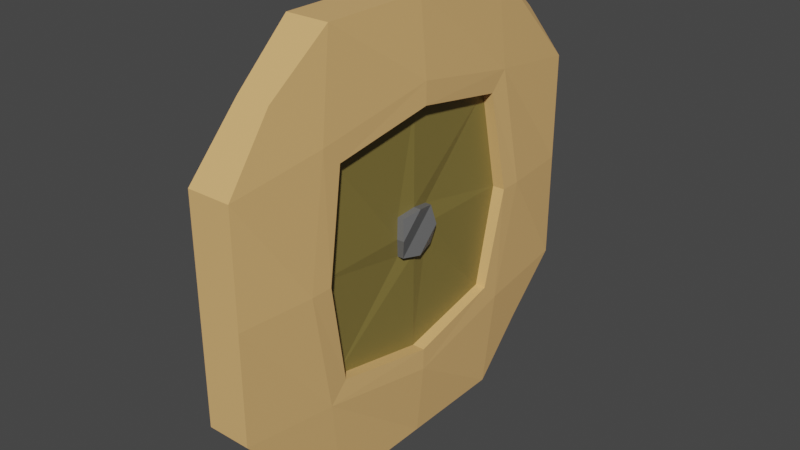 # Source: TargetStone.blend  (saved by Blender 2.83.19; exported with 4.5.12 LTS)
import bpy
from mathutils import Matrix  # noqa: F401  (used for matrix-valued properties, if any)

bpy.ops.wm.read_factory_settings(use_empty=True)
scene = bpy.context.scene
scene.name = 'Scene'

# ---- collections
col_collection = bpy.data.collections.new('Collection'); scene.collection.children.link(col_collection)

# ---- materials (node trees are filled in below, after node groups)
mat_material = bpy.data.materials.new('Material')
mat_material.alpha_threshold = 0.0
mat_material.use_transparent_shadow = False
mat_material.line_color = (0.0, 0.0, 0.0, 1.0)
mat_material_001 = bpy.data.materials.new('Material.001')
mat_material_001.use_transparent_shadow = False
mat_material_002 = bpy.data.materials.new('Material.002')
mat_material_002.use_transparent_shadow = False

# ---- material node trees
mat_material.use_nodes = True; mat_material.node_tree.nodes.clear()
_N = mat_material.node_tree.nodes; _L = mat_material.node_tree.links
n0 = _N.new('ShaderNodeOutputMaterial'); n0.name = 'Material Output'; n0.location = (300, 300)
n1 = _N.new('ShaderNodeBsdfPrincipled'); n1.name = 'Principled BSDF'; n1.location = (10, 300)
n1.distribution = 'GGX'
n1.subsurface_method = 'BURLEY'
n1.inputs[0].default_value = (0.8, 0.4732, 0.1845, 1.0)
n1.inputs[2].default_value = 0.4
n1.inputs[3].default_value = 1.45
n1.inputs[27].default_value = (0.0, 0.0, 0.0, 1.0)
n1.inputs[28].default_value = 1.0
_L.new(n1.outputs[0], n0.inputs[0])
n0.is_active_output = True
mat_material_001.use_nodes = True; mat_material_001.node_tree.nodes.clear()
_N = mat_material_001.node_tree.nodes; _L = mat_material_001.node_tree.links
n0 = _N.new('ShaderNodeBsdfPrincipled'); n0.name = 'Principled BSDF'; n0.location = (10, 300)
n0.distribution = 'GGX'
n0.subsurface_method = 'BURLEY'
n0.inputs[0].default_value = (0.2266, 0.1744, 0.04455, 1.0)
n0.inputs[3].default_value = 1.45
n0.inputs[27].default_value = (0.0, 0.0, 0.0, 1.0)
n0.inputs[28].default_value = 1.0
n1 = _N.new('ShaderNodeOutputMaterial'); n1.name = 'Material Output'; n1.location = (300, 300)
_L.new(n0.outputs[0], n1.inputs[0])
n1.is_active_output = True
mat_material_002.use_nodes = True; mat_material_002.node_tree.nodes.clear()
_N = mat_material_002.node_tree.nodes; _L = mat_material_002.node_tree.links
n0 = _N.new('ShaderNodeBsdfPrincipled'); n0.name = 'Principled BSDF'; n0.location = (10, 300)
n0.distribution = 'GGX'
n0.subsurface_method = 'BURLEY'
n0.inputs[0].default_value = (0.1413, 0.1413, 0.1413, 1.0)
n0.inputs[3].default_value = 1.45
n0.inputs[27].default_value = (0.0, 0.0, 0.0, 1.0)
n0.inputs[28].default_value = 1.0
n1 = _N.new('ShaderNodeOutputMaterial'); n1.name = 'Material Output'; n1.location = (300, 300)
_L.new(n0.outputs[0], n1.inputs[0])
n1.is_active_output = True

# ---- world
world_world = bpy.data.worlds.new('World'); scene.world = world_world
world_world.use_nodes = True; world_world.node_tree.nodes.clear()
_N = world_world.node_tree.nodes; _L = world_world.node_tree.links
n0 = _N.new('ShaderNodeOutputWorld'); n0.name = 'World Output'; n0.location = (300, 300)
n1 = _N.new('ShaderNodeBackground'); n1.name = 'Background'; n1.location = (10, 300)
n1.inputs[0].default_value = (0.05088, 0.05088, 0.05088, 1.0)
_L.new(n1.outputs[0], n0.inputs[0])
n0.is_active_output = True
world_world.color = (0.05088, 0.05088, 0.05088)
world_world.use_sun_shadow = False
world_world.sun_shadow_jitter_overblur = 0.0

# ---- meshes
me_cube = bpy.data.meshes.new('Cube')
me_cube.from_pydata([(1.0, 1.0, 1.0), (1.0, 1.0, -1.0), (1.0, -1.0, 1.0), (1.0, -1.0, -1.0), (-1.0, 1.0, 1.0), (-1.0, 1.0, -1.0), (-1.0, -1.0, 1.0), (-1.0, -1.0, -1.0), (1.292, 1.292, -1.305e-05), (-1.292, -1.292, -1.305e-05), (1.292, -1.292, -1.305e-05), (-1.292, 1.292, -1.305e-05), (-1.292, 0.0, -1.292), (1.292, 0.0, 1.292), (-1.292, 0.0, 1.292), (1.292, 0.0, -1.292), (-1.292, -1.292, 0.6459), (1.292, 1.292, 0.6459), (1.292, -1.292, 0.6459), (-1.292, 1.292, 0.6459), (1.708, 0.0, 0.8541), (-1.708, 0.0, 0.8541), (1.292, 1.292, -0.6456), (1.292, -1.292, -0.6456), (-1.292, 1.292, -0.6456), (-1.292, -1.292, -0.6456), (-1.708, 0.0, -0.7231), (1.708, 0.0, -0.7231), (-1.292, -0.646, -1.292), (1.292, -0.646, 1.292), (1.708, -0.7235, -5.035e-05), (-1.292, -0.646, 1.292), (1.292, -0.646, -1.292), (-1.708, -0.8542, -5.732e-05), (-1.438, -0.609, 0.609), (1.438, -0.609, 0.609), (-1.438, -0.609, -0.6087), (1.438, -0.609, -0.6087), (-1.292, 0.646, 1.292), (1.292, 0.646, -1.292), (-1.708, 0.7235, -5.035e-05), (-1.292, 0.646, -1.292), (1.292, 0.646, 1.292), (1.708, 0.8542, -5.732e-05), (1.438, 0.609, 0.609), (-1.438, 0.609, 0.609), (1.438, 0.609, -0.6087), (-1.438, 0.609, -0.6087), (-1.438, -0.719, 0.719), (-1.708, 0.0, 0.7235), (1.438, 0.719, 0.719), (1.708, 0.0, 0.7235), (1.438, 0.719, -0.7187), (1.708, 0.0, -0.8538), (-1.438, -0.719, -0.7187), (-1.708, 0.0, -0.8538), (1.438, -0.719, 0.719), (1.438, -0.719, -0.7187), (1.708, -0.8542, -5.732e-05), (-1.708, -0.7235, -5.035e-05), (-1.438, 0.719, 0.719), (-1.438, 0.719, -0.7187), (-1.708, 0.8542, -5.732e-05), (1.708, 0.7235, -5.035e-05), (0.9576, 0.1375, -1.909e-05), (-0.9576, -0.1375, -1.909e-05), (0.9576, 0.0, 0.7235), (-0.9576, 0.0, 0.1374), (-0.9576, 0.0, -0.7231), (0.9576, 0.0, -0.7231), (0.9576, -0.1375, -1.909e-05), (-0.9576, 0.7235, -5.035e-05), (-0.8061, -0.1157, 0.1157), (0.8061, 0.1157, 0.1157), (0.8061, 0.1158, -0.1153), (-0.8061, -0.1158, -0.1153), (0.8061, -0.1157, 0.1157), (0.8061, -0.1158, -0.1153), (-0.8061, 0.1157, 0.1157), (-0.8061, 0.1158, -0.1153), (-0.8061, -0.609, 0.609), (-0.9576, 0.0, 0.7235), (0.8061, 0.609, 0.609), (0.9576, 0.0, 0.1374), (0.8061, 0.609, -0.6087), (0.9576, 0.0, -0.1371), (-0.8061, -0.609, -0.6087), (-0.9576, 0.0, -0.1371), (0.8061, -0.609, 0.609), (0.8061, -0.609, -0.6087), (0.9576, -0.7235, -5.035e-05), (-0.9576, -0.7235, -5.035e-05), (-0.8061, 0.609, 0.609), (-0.8061, 0.609, -0.6087), (-0.9576, 0.1375, -1.909e-05), (0.9576, 0.7235, -5.035e-05), (1.404, 0.1375, -1.909e-05), (1.182, 0.0, -3.918e-05), (-1.404, -0.1375, -1.909e-05), (-1.182, 0.0, -3.918e-05), (1.404, 0.0, 0.1374), (-1.404, 0.0, 0.1374), (-1.404, 0.0, -0.1371), (1.404, 0.0, -0.1371), (1.404, -0.1375, -1.909e-05), (-1.404, 0.1375, -1.909e-05), (-1.182, -0.1157, 0.1157), (1.182, 0.1157, 0.1157), (1.182, 0.1158, -0.1153), (-1.182, -0.1158, -0.1153), (1.182, -0.1157, 0.1157), (1.182, -0.1158, -0.1153), (-1.182, 0.1157, 0.1157), (-1.182, 0.1158, -0.1153)], [], [(29, 31, 6, 2), (18, 2, 6, 16), (60, 38, 4, 19), (28, 32, 3, 7), (56, 29, 2, 18), (19, 4, 0, 17), (24, 11, 8, 22), (57, 58, 10, 23), (61, 62, 11, 24), (23, 10, 9, 25), (44, 51, 66, 82), (36, 59, 91, 86), (50, 42, 13, 20), (41, 39, 15, 12), (48, 31, 14, 21), (42, 38, 14, 13), (40, 47, 93, 71), (34, 49, 81, 80), (11, 19, 17, 8), (58, 56, 18, 10), (62, 60, 19, 11), (10, 18, 16, 9), (39, 52, 53, 15), (28, 54, 55, 12), (3, 23, 25, 7), (41, 61, 24, 5), (32, 57, 23, 3), (5, 24, 22, 1), (15, 53, 57, 32), (7, 25, 54, 28), (59, 34, 80, 91), (9, 16, 48, 33), (16, 6, 31, 48), (25, 9, 33, 54), (46, 63, 95, 84), (20, 13, 29, 56), (12, 15, 32, 28), (13, 14, 31, 29), (12, 55, 61, 41), (1, 22, 52, 39), (35, 30, 90, 88), (8, 17, 50, 43), (0, 4, 38, 42), (5, 1, 39, 41), (17, 0, 42, 50), (22, 8, 43, 52), (63, 44, 82, 95), (21, 14, 38, 60), (49, 34, 48, 21), (51, 44, 50, 20), (46, 27, 53, 52), (36, 26, 55, 54), (35, 51, 20, 56), (27, 37, 57, 53), (30, 35, 56, 58), (34, 59, 33, 48), (59, 36, 54, 33), (37, 30, 58, 57), (45, 49, 21, 60), (26, 47, 61, 55), (40, 45, 60, 62), (44, 63, 43, 50), (63, 46, 52, 43), (47, 40, 62, 61), (83, 76, 110, 100), (79, 87, 102, 113), (87, 75, 109, 102), (67, 78, 112, 101), (85, 74, 108, 103), (70, 77, 111, 104), (73, 83, 100, 107), (75, 65, 98, 109), (30, 37, 89, 90), (27, 46, 84, 69), (49, 45, 92, 81), (26, 36, 86, 68), (47, 26, 68, 93), (51, 35, 88, 66), (45, 40, 71, 92), (37, 27, 69, 89), (67, 72, 80, 81), (83, 73, 82, 66), (74, 85, 69, 84), (75, 87, 68, 86), (76, 83, 66, 88), (85, 77, 89, 69), (70, 76, 88, 90), (72, 65, 91, 80), (65, 75, 86, 91), (77, 70, 90, 89), (78, 67, 81, 92), (87, 79, 93, 68), (94, 78, 92, 71), (73, 64, 95, 82), (64, 74, 84, 95), (79, 94, 71, 93), (109, 98, 99, 102), (108, 96, 97, 103), (98, 106, 101, 99), (96, 107, 100, 97), (97, 100, 110, 104), (103, 97, 104, 111), (99, 101, 112, 105), (102, 99, 105, 113), (78, 94, 105, 112), (77, 85, 103, 111), (64, 73, 107, 96), (76, 70, 104, 110), (74, 64, 96, 108), (65, 72, 106, 98), (72, 67, 101, 106), (94, 79, 113, 105)])
me_cube.polygons.foreach_set('material_index', [0, 0, 0, 0, 0, 0, 0, 0, 0, 0, 0, 0, 0, 0, 0, 0, 0, 0, 0, 0, 0, 0, 0, 0, 0, 0, 0, 0, 0, 0, 0, 0, 0, 0, 0, 0, 0, 0, 0, 0, 0, 0, 0, 0, 0, 0, 0, 0, 0, 0, 0, 0, 0, 0, 0, 0, 0, 0, 0, 0, 0, 0, 0, 0, 2, 2, 2, 2, 2, 2, 2, 2, 0, 0, 0, 0, 0, 0, 0, 0, 1, 1, 1, 1, 1, 1, 1, 1, 1, 1, 1, 1, 1, 1, 1, 1, 2, 2, 2, 2, 2, 2, 2, 2, 2, 2, 2, 2, 2, 2, 2, 2])
_uv = me_cube.uv_layers.new(name='UVMap')
_uv.uv.foreach_set('vector', [0.625, 0.6875, 0.875, 0.6875, 0.875, 0.75, 0.625, 0.75, 0.5625, 0.75, 0.625, 0.75, 0.625, 1.0, 0.5625, 1.0, 0.5625, 0.1875, 0.625, 0.1875, 0.625, 0.25, 0.5625, 0.25, 0.125, 0.6875, 0.375, 0.6875, 0.375, 0.75, 0.125, 0.75, 0.5625, 0.6875, 0.625, 0.6875, 0.625, 0.75, 0.5625, 0.75, 0.5625, 0.25, 0.625, 0.25, 0.625, 0.5, 0.5625, 0.5, 0.4375, 0.25, 0.5, 0.25, 0.5, 0.5, 0.4375, 0.5, 0.4375, 0.6875, 0.5, 0.6875, 0.5, 0.75, 0.4375, 0.75, 0.4375, 0.1875, 0.5, 0.1875, 0.5, 0.25, 0.4375, 0.25, 0.4375, 0.75, 0.5, 0.75, 0.5, 1.0, 0.4375, 1.0, 0.5515, 0.5735, 0.5529, 0.625, 0.5529, 0.625, 0.5515, 0.5735, 0.4485, 0.07347, 0.5, 0.07206, 0.5, 0.07206, 0.4485, 0.07347, 0.5625, 0.5625, 0.625, 0.5625, 0.625, 0.625, 0.5625, 0.625, 0.125, 0.5625, 0.375, 0.5625, 0.375, 0.625, 0.125, 0.625, 0.5625, 0.0625, 0.625, 0.0625, 0.625, 0.125, 0.5625, 0.125, 0.625, 0.5625, 0.875, 0.5625, 0.875, 0.625, 0.625, 0.625, 0.5, 0.1779, 0.4485, 0.1765, 0.4485, 0.1765, 0.5, 0.1779, 0.5515, 0.07347, 0.5529, 0.125, 0.5529, 0.125, 0.5515, 0.07347, 0.5, 0.25, 0.5625, 0.25, 0.5625, 0.5, 0.5, 0.5, 0.5, 0.6875, 0.5625, 0.6875, 0.5625, 0.75, 0.5, 0.75, 0.5, 0.1875, 0.5625, 0.1875, 0.5625, 0.25, 0.5, 0.25, 0.5, 0.75, 0.5625, 0.75, 0.5625, 1.0, 0.5, 1.0, 0.375, 0.5625, 0.4375, 0.5625, 0.4375, 0.625, 0.375, 0.625, 0.375, 0.0625, 0.4375, 0.0625, 0.4375, 0.125, 0.375, 0.125, 0.375, 0.75, 0.4375, 0.75, 0.4375, 1.0, 0.375, 1.0, 0.375, 0.1875, 0.4375, 0.1875, 0.4375, 0.25, 0.375, 0.25, 0.375, 0.6875, 0.4375, 0.6875, 0.4375, 0.75, 0.375, 0.75, 0.375, 0.25, 0.4375, 0.25, 0.4375, 0.5, 0.375, 0.5, 0.375, 0.625, 0.4375, 0.625, 0.4375, 0.6875, 0.375, 0.6875, 0.375, 0.0, 0.4375, -9.095e-13, 0.4375, 0.0625, 0.375, 0.0625, 0.5, 0.07206, 0.5515, 0.07347, 0.5515, 0.07347, 0.5, 0.07206, 0.5, 0.0, 0.5625, 0.0, 0.5625, 0.0625, 0.5, 0.0625, 0.5625, 0.0, 0.625, 0.0, 0.625, 0.0625, 0.5625, 0.0625, 0.4375, -9.095e-13, 0.5, 0.0, 0.5, 0.0625, 0.4375, 0.0625, 0.4485, 0.5735, 0.5, 0.5721, 0.5, 0.5721, 0.4485, 0.5735, 0.5625, 0.625, 0.625, 0.625, 0.625, 0.6875, 0.5625, 0.6875, 0.125, 0.625, 0.375, 0.625, 0.375, 0.6875, 0.125, 0.6875, 0.625, 0.625, 0.875, 0.625, 0.875, 0.6875, 0.625, 0.6875, 0.375, 0.125, 0.4375, 0.125, 0.4375, 0.1875, 0.375, 0.1875, 0.375, 0.5, 0.4375, 0.5, 0.4375, 0.5625, 0.375, 0.5625, 0.5515, 0.6765, 0.5, 0.6779, 0.5, 0.6779, 0.5515, 0.6765, 0.5, 0.5, 0.5625, 0.5, 0.5625, 0.5625, 0.5, 0.5625, 0.625, 0.5, 0.875, 0.5, 0.875, 0.5625, 0.625, 0.5625, 0.125, 0.5, 0.375, 0.5, 0.375, 0.5625, 0.125, 0.5625, 0.5625, 0.5, 0.625, 0.5, 0.625, 0.5625, 0.5625, 0.5625, 0.4375, 0.5, 0.5, 0.5, 0.5, 0.5625, 0.4375, 0.5625, 0.5, 0.5721, 0.5515, 0.5735, 0.5515, 0.5735, 0.5, 0.5721, 0.5625, 0.125, 0.625, 0.125, 0.625, 0.1875, 0.5625, 0.1875, 0.5529, 0.125, 0.5515, 0.07347, 0.5625, 0.0625, 0.5625, 0.125, 0.5529, 0.625, 0.5515, 0.5735, 0.5625, 0.5625, 0.5625, 0.625, 0.4485, 0.5735, 0.4471, 0.625, 0.4375, 0.625, 0.4375, 0.5625, 0.4485, 0.07347, 0.4471, 0.125, 0.4375, 0.125, 0.4375, 0.0625, 0.5515, 0.6765, 0.5529, 0.625, 0.5625, 0.625, 0.5625, 0.6875, 0.4471, 0.625, 0.4485, 0.6765, 0.4375, 0.6875, 0.4375, 0.625, 0.5, 0.6779, 0.5515, 0.6765, 0.5625, 0.6875, 0.5, 0.6875, 0.5515, 0.07347, 0.5, 0.07206, 0.5, 0.0625, 0.5625, 0.0625, 0.5, 0.07206, 0.4485, 0.07347, 0.4375, 0.0625, 0.5, 0.0625, 0.4485, 0.6765, 0.5, 0.6779, 0.5, 0.6875, 0.4375, 0.6875, 0.5515, 0.1765, 0.5529, 0.125, 0.5625, 0.125, 0.5625, 0.1875, 0.4471, 0.125, 0.4485, 0.1765, 0.4375, 0.1875, 0.4375, 0.125, 0.5, 0.1779, 0.5515, 0.1765, 0.5625, 0.1875, 0.5, 0.1875, 0.5515, 0.5735, 0.5, 0.5721, 0.5, 0.5625, 0.5625, 0.5625, 0.5, 0.5721, 0.4485, 0.5735, 0.4375, 0.5625, 0.5, 0.5625, 0.4485, 0.1765, 0.5, 0.1779, 0.5, 0.1875, 0.4375, 0.1875, 0.5101, 0.625, 0.5088, 0.6338, 0.5088, 0.6338, 0.5101, 0.625, 0.4912, 0.1338, 0.49, 0.125, 0.49, 0.125, 0.4912, 0.1338, 0.49, 0.125, 0.4912, 0.1162, 0.4912, 0.1162, 0.49, 0.125, 0.5101, 0.125, 0.5088, 0.1338, 0.5088, 0.1338, 0.5101, 0.125, 0.49, 0.625, 0.4912, 0.6162, 0.4912, 0.6162, 0.49, 0.625, 0.5, 0.6351, 0.4912, 0.6338, 0.4912, 0.6338, 0.5, 0.6351, 0.5088, 0.6162, 0.5101, 0.625, 0.5101, 0.625, 0.5088, 0.6162, 0.4912, 0.1162, 0.5, 0.1149, 0.5, 0.1149, 0.4912, 0.1162, 0.5, 0.6779, 0.4485, 0.6765, 0.4485, 0.6765, 0.5, 0.6779, 0.4471, 0.625, 0.4485, 0.5735, 0.4485, 0.5735, 0.4471, 0.625, 0.5529, 0.125, 0.5515, 0.1765, 0.5515, 0.1765, 0.5529, 0.125, 0.4471, 0.125, 0.4485, 0.07347, 0.4485, 0.07347, 0.4471, 0.125, 0.4485, 0.1765, 0.4471, 0.125, 0.4471, 0.125, 0.4485, 0.1765, 0.5529, 0.625, 0.5515, 0.6765, 0.5515, 0.6765, 0.5529, 0.625, 0.5515, 0.1765, 0.5, 0.1779, 0.5, 0.1779, 0.5515, 0.1765, 0.4485, 0.6765, 0.4471, 0.625, 0.4471, 0.625, 0.4485, 0.6765, 0.5101, 0.125, 0.5088, 0.1162, 0.5515, 0.07347, 0.5529, 0.125, 0.5101, 0.625, 0.5088, 0.6162, 0.5515, 0.5735, 0.5529, 0.625, 0.4912, 0.6162, 0.49, 0.625, 0.4471, 0.625, 0.4485, 0.5735, 0.4912, 0.1162, 0.49, 0.125, 0.4471, 0.125, 0.4485, 0.07347, 0.5088, 0.6338, 0.5101, 0.625, 0.5529, 0.625, 0.5515, 0.6765, 0.49, 0.625, 0.4912, 0.6338, 0.4485, 0.6765, 0.4471, 0.625, 0.5, 0.6351, 0.5088, 0.6338, 0.5515, 0.6765, 0.5, 0.6779, 0.5088, 0.1162, 0.5, 0.1149, 0.5, 0.07206, 0.5515, 0.07347, 0.5, 0.1149, 0.4912, 0.1162, 0.4485, 0.07347, 0.5, 0.07206, 0.4912, 0.6338, 0.5, 0.6351, 0.5, 0.6779, 0.4485, 0.6765, 0.5088, 0.1338, 0.5101, 0.125, 0.5529, 0.125, 0.5515, 0.1765, 0.49, 0.125, 0.4912, 0.1338, 0.4485, 0.1765, 0.4471, 0.125, 0.5, 0.1351, 0.5088, 0.1338, 0.5515, 0.1765, 0.5, 0.1779, 0.5088, 0.6162, 0.5, 0.6149, 0.5, 0.5721, 0.5515, 0.5735, 0.5, 0.6149, 0.4912, 0.6162, 0.4485, 0.5735, 0.5, 0.5721, 0.4912, 0.1338, 0.5, 0.1351, 0.5, 0.1779, 0.4485, 0.1765, 0.4912, 0.1162, 0.5, 0.1149, 0.5, 0.125, 0.49, 0.125, 0.4912, 0.6162, 0.5, 0.6149, 0.5, 0.625, 0.49, 0.625, 0.5, 0.1149, 0.5088, 0.1162, 0.5101, 0.125, 0.5, 0.125, 0.5, 0.6149, 0.5088, 0.6162, 0.5101, 0.625, 0.5, 0.625, 0.5, 0.625, 0.5101, 0.625, 0.5088, 0.6338, 0.5, 0.6351, 0.49, 0.625, 0.5, 0.625, 0.5, 0.6351, 0.4912, 0.6338, 0.5, 0.125, 0.5101, 0.125, 0.5088, 0.1338, 0.5, 0.1351, 0.49, 0.125, 0.5, 0.125, 0.5, 0.1351, 0.4912, 0.1338, 0.5088, 0.1338, 0.5, 0.1351, 0.5, 0.1351, 0.5088, 0.1338, 0.4912, 0.6338, 0.49, 0.625, 0.49, 0.625, 0.4912, 0.6338, 0.5, 0.6149, 0.5088, 0.6162, 0.5088, 0.6162, 0.5, 0.6149, 0.5088, 0.6338, 0.5, 0.6351, 0.5, 0.6351, 0.5088, 0.6338, 0.4912, 0.6162, 0.5, 0.6149, 0.5, 0.6149, 0.4912, 0.6162, 0.5, 0.1149, 0.5088, 0.1162, 0.5088, 0.1162, 0.5, 0.1149, 0.5088, 0.1162, 0.5101, 0.125, 0.5101, 0.125, 0.5088, 0.1162, 0.5, 0.1351, 0.4912, 0.1338, 0.4912, 0.1338, 0.5, 0.1351])
me_cube.materials.append(mat_material)
me_cube.materials.append(mat_material_001)
me_cube.materials.append(mat_material_002)
me_cube.use_remesh_preserve_volume = False
me_cube.use_remesh_preserve_attributes = False
me_cube.use_mirror_vertex_groups = False
me_cube.update()

# ---- objects
ob_cube = bpy.data.objects.new('Cube', me_cube)

# ---- transforms, parenting, visibility, modifiers, constraints
ob_cube.location = (0.0, 0.0, 0.0)
ob_cube.scale = (0.1, 1.0, 1.0)
ob_cube.lock_rotations_4d = False
ob_cube.empty_display_type = 'ARROWS'
ob_cube.lineart.crease_threshold = 0.0

# ---- collection membership
col_collection.objects.link(ob_cube)

# ---- scene / render settings (as saved in the file)
scene.frame_start = 1; scene.frame_end = 250; scene.frame_set(1)
scene.render.engine = 'BLENDER_EEVEE_NEXT'
scene.cycles.use_denoising = False
scene.cycles.samples = 128
scene.cycles.sampling_pattern = 'TABULATED_SOBOL'
scene.cycles.use_adaptive_sampling = False
scene.cycles.use_light_tree = False
scene.view_settings.view_transform = 'Filmic'
bpy.context.view_layer.update()

# ---- added for rendering (the .blend has no active camera and no usable light): camera, sun
cam_auto = bpy.data.cameras.new('AutoCamera')
cam_auto.lens = 50.0
cam_auto.sensor_width = 36.0
cam_auto.clip_end = 1000.0
ob_auto_camera = bpy.data.objects.new('AutoCamera', cam_auto)
scene.collection.objects.link(ob_auto_camera)
ob_auto_camera.location = (3.39557, -4.07468, 2.71644)
ob_auto_camera.rotation_euler = (1.09748, -7.21219e-08, 0.694738)
scene.camera = ob_auto_camera
light_auto_sun = bpy.data.lights.new('AutoSun', 'SUN')
light_auto_sun.energy = 3.0
light_auto_sun.angle = 0.0523599
ob_auto_sun = bpy.data.objects.new('AutoSun', light_auto_sun)
scene.collection.objects.link(ob_auto_sun)
ob_auto_sun.rotation_euler = (0.872665, 0.174533, 0.523599)
bpy.context.view_layer.update()
